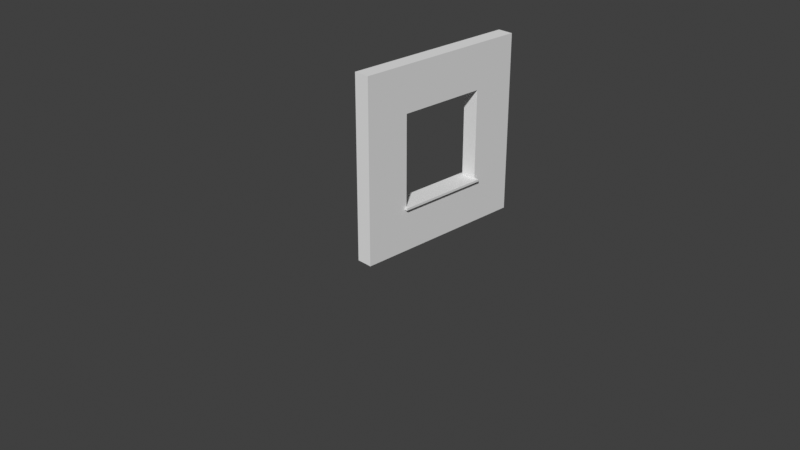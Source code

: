 # Source: SM_Window_2x2m.blend  (saved by Blender 2.80.72; exported with 4.5.12 LTS)
import bpy
from mathutils import Matrix  # noqa: F401  (used for matrix-valued properties, if any)

bpy.ops.wm.read_factory_settings(use_empty=True)
scene = bpy.context.scene
scene.name = 'Scene'

# ---- collections
col_collection_1 = bpy.data.collections.new('Collection 1'); scene.collection.children.link(col_collection_1)

# ---- world
world_world = bpy.data.worlds.new('World'); scene.world = world_world
world_world.use_nodes = True; world_world.node_tree.nodes.clear()
_N = world_world.node_tree.nodes; _L = world_world.node_tree.links
n0 = _N.new('ShaderNodeOutputWorld'); n0.name = 'World Output'; n0.location = (300, 300)
n1 = _N.new('ShaderNodeBackground'); n1.name = 'Background'; n1.location = (10, 300)
n1.inputs[0].default_value = (0.05088, 0.05088, 0.05088, 1.0)
_L.new(n1.outputs[0], n0.inputs[0])
n0.is_active_output = True
world_world.color = (0.05088, 0.05088, 0.05088)
world_world.use_sun_shadow = False
world_world.sun_shadow_jitter_overblur = 0.0

# ---- cameras
cam_camera = bpy.data.cameras.new('Camera')
cam_camera.clip_end = 100.0
cam_camera.ortho_scale = 7.314

# ---- meshes
me_vert = bpy.data.meshes.new('Vert')
me_vert.from_pydata([(0.1788, 5.96e-08, 0.0001608), (0.1788, 5.96e-08, 2.0), (0.1788, 2.0, 2.0), (0.1788, 2.0, 0.0001608), (0.0002426, 5.96e-08, 0.0001608), (0.0002425, 5.96e-08, 2.0), (0.0002425, 2.0, 2.0), (0.0002426, 2.0, 0.0001608), (0.0002425, 5.96e-08, 1.0), (0.0002425, 1.0, 2.0), (0.0002425, 2.0, 1.0), (0.0002426, 1.0, 0.0001608), (0.1788, 5.96e-08, 1.0), (0.1788, 1.0, 2.0), (0.1788, 2.0, 1.0), (0.1788, 1.0, 0.0001608), (0.1788, 5.96e-08, 1.5), (0.1788, 1.5, 2.0), (0.1788, 2.0, 0.5002), (0.1788, 1.5, 0.0001608), (0.1788, 5.96e-08, 0.5002), (0.1788, 0.5, 2.0), (0.1788, 2.0, 1.5), (0.1788, 0.5, 0.0001608), (0.1788, 1.5, 1.0), (0.1788, 0.5, 1.0), (0.1788, 1.0, 1.5), (0.1788, 1.0, 0.5002), (0.1788, 0.5, 0.5002), (0.1788, 0.5, 1.5), (0.1788, 1.5, 1.5), (0.1788, 1.5, 0.5002), (0.0002425, 5.96e-08, 1.5), (0.0002425, 1.5, 2.0), (0.0002425, 2.0, 0.5002), (0.0002426, 1.5, 0.0001608), (0.0002425, 5.96e-08, 0.5002), (0.0002425, 0.5, 2.0), (0.0002425, 2.0, 1.5), (0.0002426, 0.5, 0.0001608), (0.0002425, 1.0, 0.5002), (0.0002425, 1.0, 1.5), (0.0002425, 0.5, 1.0), (0.0002425, 1.5, 1.0), (0.0002425, 1.5, 1.5), (0.0002425, 0.5, 1.5), (0.0002425, 0.5, 0.5002), (0.0002425, 1.5, 0.5002), (0.0002425, 1.525, 2.0), (0.0002426, 1.525, 0.0001608), (0.0002425, 1.525, 1.0), (0.0002425, 1.525, 1.5), (0.0002425, 1.525, 0.5002), (0.0002425, 0.475, 1.0), (0.0002425, 0.475, 2.0), (0.0002426, 0.475, 0.0001608), (0.0002425, 0.475, 1.5), (0.0002425, 0.475, 0.5002), (0.0002425, 2.0, 0.4752), (0.0002425, 1.0, 0.4752), (0.0002425, 5.96e-08, 0.4752), (0.0002425, 0.5, 0.4752), (0.0002425, 1.5, 0.4752), (0.0002425, 1.525, 0.4752), (0.0002425, 0.475, 0.4752), (0.0002425, 5.96e-08, 1.525), (0.0002425, 2.0, 1.525), (0.0002425, 1.0, 1.525), (0.0002425, 1.5, 1.525), (0.0002425, 0.5, 1.525), (0.0002425, 1.525, 1.525), (0.0002425, 0.475, 1.525), (0.1788, 2.0, 0.4752), (0.1788, 5.96e-08, 0.4752), (0.1788, 1.0, 0.4752), (0.1788, 0.5, 0.4752), (0.1788, 1.5, 0.4752), (0.1788, 5.96e-08, 1.525), (0.1788, 1.0, 1.525), (0.1788, 2.0, 1.525), (0.1788, 0.5, 1.525), (0.1788, 1.5, 1.525), (0.1788, 1.525, 2.0), (0.1788, 1.525, 0.0001608), (0.1788, 1.525, 1.0), (0.1788, 1.525, 1.5), (0.1788, 1.525, 0.5002), (0.1788, 1.525, 0.4752), (0.1788, 1.525, 1.525), (0.1788, 0.475, 2.0), (0.1788, 0.475, 0.0001608), (0.1788, 0.475, 1.0), (0.1788, 0.475, 0.5002), (0.1788, 0.475, 1.5), (0.1788, 0.475, 0.4752), (0.1788, 0.475, 1.525), (0.2145, 1.0, 0.4752), (0.2145, 1.0, 0.5002), (0.2145, 0.5, 0.5002), (0.2145, 0.475, 0.5002), (0.2145, 0.5, 0.4752), (0.2145, 1.5, 0.5002), (0.2145, 1.5, 0.4752), (0.2145, 0.475, 0.4752), (0.2145, 1.525, 0.5002), (0.2145, 1.525, 0.4752), (-0.03547, 1.0, 0.5002), (-0.03547, 0.5, 0.5002), (-0.03547, 1.5, 0.5002), (-0.03547, 1.525, 0.5002), (-0.03547, 0.475, 0.5002), (-0.03547, 1.0, 0.4752), (-0.03547, 0.5, 0.4752), (-0.03547, 1.5, 0.4752), (-0.03547, 1.525, 0.4752), (-0.03547, 0.475, 0.4752)], [], [(87, 83, 3, 72), (63, 58, 7, 49), (2, 79, 22, 14, 18, 72, 3, 7, 58, 34, 10, 38, 66, 6), (0, 73, 20, 12, 16, 77, 1, 5, 65, 32, 8, 36, 60, 4), (3, 83, 19, 15, 23, 90, 0, 4, 55, 39, 11, 35, 49, 7), (1, 89, 21, 13, 17, 82, 2, 6, 48, 33, 9, 37, 54, 5), (61, 59, 11, 39), (45, 29, 25, 42), (51, 38, 10, 50), (85, 84, 14, 22), (45, 41, 26, 29), (75, 23, 15, 74), (41, 44, 30, 26), (91, 92, 28, 25), (94, 90, 23, 75), (80, 29, 26, 78), (95, 93, 29, 80), (93, 91, 25, 29), (88, 85, 22, 79), (78, 26, 30, 81), (44, 43, 24, 30), (84, 86, 18, 14), (43, 47, 31, 24), (74, 15, 19, 76), (47, 40, 27, 31), (67, 68, 44, 41), (70, 66, 38, 51), (56, 45, 42, 53), (71, 69, 45, 56), (69, 67, 41, 45), (64, 61, 39, 55), (53, 42, 46, 57), (40, 46, 28, 27), (59, 62, 35, 11), (28, 46, 42, 25), (50, 10, 34, 52), (43, 50, 52, 47), (68, 70, 51, 44), (44, 51, 50, 43), (62, 63, 49, 35), (8, 53, 57, 36), (60, 64, 55, 4), (65, 71, 56, 32), (32, 56, 53, 8), (36, 57, 64, 60), (59, 61, 112, 111), (40, 47, 108, 106), (61, 64, 115, 112), (64, 57, 110, 115), (52, 34, 58, 63), (5, 54, 71, 65), (33, 48, 70, 68), (37, 9, 67, 69), (54, 37, 69, 71), (48, 6, 66, 70), (9, 33, 68, 67), (74, 76, 102, 96), (92, 94, 103, 99), (28, 92, 99, 98), (86, 87, 72, 18), (13, 78, 81, 17), (82, 88, 79, 2), (89, 95, 80, 21), (21, 80, 78, 13), (17, 81, 88, 82), (27, 28, 98, 97), (24, 31, 86, 84), (81, 30, 85, 88), (30, 24, 84, 85), (76, 19, 83, 87), (1, 77, 95, 89), (20, 73, 94, 92), (16, 12, 91, 93), (77, 16, 93, 95), (73, 0, 90, 94), (12, 20, 92, 91), (97, 96, 102, 101), (99, 103, 100, 98), (98, 100, 96, 97), (101, 102, 105, 104), (86, 31, 101, 104), (87, 86, 104, 105), (94, 75, 100, 103), (76, 87, 105, 102), (31, 27, 97, 101), (75, 74, 96, 100), (108, 109, 114, 113), (106, 108, 113, 111), (110, 107, 112, 115), (107, 106, 111, 112), (46, 40, 106, 107), (63, 62, 113, 114), (47, 52, 109, 108), (52, 63, 114, 109), (57, 46, 107, 110), (62, 59, 111, 113)])
me_vert.use_remesh_preserve_volume = False
me_vert.use_remesh_preserve_attributes = False
me_vert.use_mirror_vertex_groups = False
me_vert.update()

# ---- objects
ob_camera = bpy.data.objects.new('Camera', cam_camera)
ob_sm_window_2x2x0_25m = bpy.data.objects.new('SM_Window_2x2x0.25m', me_vert)

# ---- transforms, parenting, visibility, modifiers, constraints
ob_camera.location = (7.517, -6.508, 5.344)
ob_camera.rotation_euler = (1.109, 0.0, 0.8149)
ob_camera.lock_rotations_4d = False
ob_camera.empty_display_type = 'ARROWS'
ob_camera.color = (0.0, 0.0, 0.0, 0.0)
ob_camera.display_type = 'WIRE'
ob_camera.lineart.crease_threshold = 0.0
ob_sm_window_2x2x0_25m.location = (0.0, 0.0, 0.0)
ob_sm_window_2x2x0_25m.lineart.crease_threshold = 0.0

# ---- collection membership
col_collection_1.objects.link(ob_camera)
col_collection_1.objects.link(ob_sm_window_2x2x0_25m)

# ---- scene / render settings (as saved in the file)
scene.camera = ob_camera
scene.frame_start = 1; scene.frame_end = 250; scene.frame_set(1)
scene.render.engine = 'BLENDER_EEVEE_NEXT'
scene.cycles.use_denoising = False
scene.cycles.samples = 128
scene.cycles.sampling_pattern = 'TABULATED_SOBOL'
scene.cycles.use_adaptive_sampling = False
scene.cycles.use_light_tree = False
scene.view_settings.view_transform = 'Standard'
bpy.context.view_layer.update()

# ---- added for rendering (the .blend has no usable light): sun
light_auto_sun = bpy.data.lights.new('AutoSun', 'SUN')
light_auto_sun.energy = 3.0
light_auto_sun.angle = 0.0523599
ob_auto_sun = bpy.data.objects.new('AutoSun', light_auto_sun)
scene.collection.objects.link(ob_auto_sun)
ob_auto_sun.rotation_euler = (0.872665, 0.174533, 0.523599)
bpy.context.view_layer.update()
